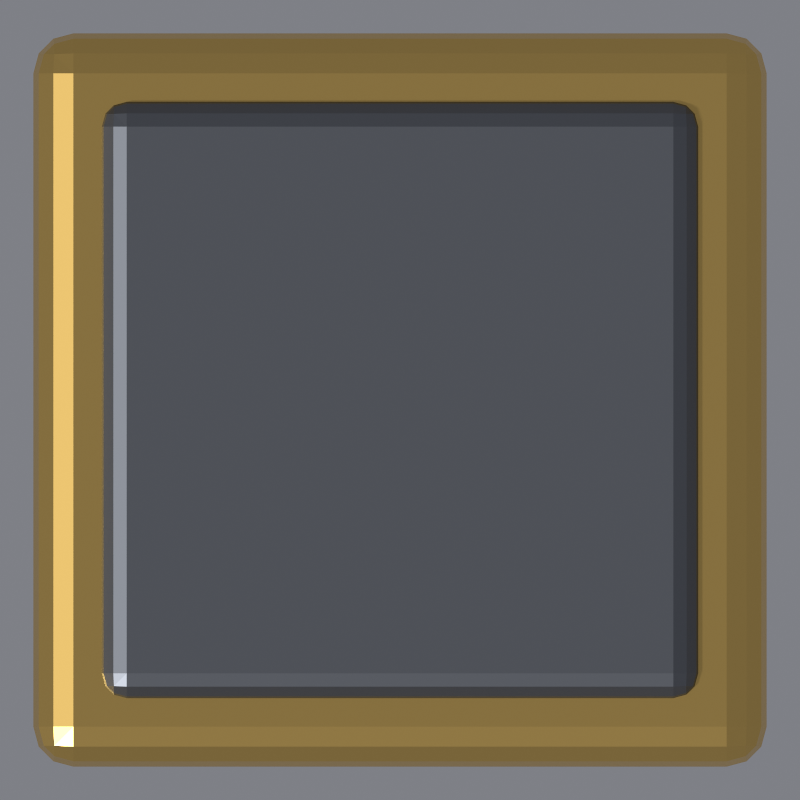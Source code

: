 # Source: frames.blend  (saved by Blender 5.2.45; exported with 4.5.12 LTS)
import bpy
from mathutils import Matrix  # noqa: F401  (used for matrix-valued properties, if any)

bpy.ops.wm.read_factory_settings(use_empty=True)
scene = bpy.context.scene
scene.name = 'Scene'

# ---- materials (node trees are filled in below, after node groups)
mat_gold_004 = bpy.data.materials.new('Gold.004')
mat_plate = bpy.data.materials.new('Plate')

# ---- material node trees
mat_gold_004.use_nodes = True; mat_gold_004.node_tree.nodes.clear()
_N = mat_gold_004.node_tree.nodes; _L = mat_gold_004.node_tree.links
n0 = _N.new('ShaderNodeBsdfPrincipled'); n0.name = 'Principled BSDF'; n0.location = (-200, 100)
n0.inputs[0].default_value = (0.83, 0.55, 0.16, 1.0)
n0.inputs[1].default_value = 1.0
n0.inputs[2].default_value = 0.3
n0.inputs[10].default_value = 0.005
n1 = _N.new('ShaderNodeOutputMaterial'); n1.name = 'Material Output'; n1.location = (200, 100)
_L.new(n0.outputs[0], n1.inputs[0])
n1.is_active_output = True
mat_plate.use_nodes = True; mat_plate.node_tree.nodes.clear()
_N = mat_plate.node_tree.nodes; _L = mat_plate.node_tree.links
n0 = _N.new('ShaderNodeBsdfPrincipled'); n0.name = 'Principled BSDF'; n0.location = (-200, 100)
n0.inputs[0].default_value = (0.16, 0.17, 0.19, 1.0)
n0.inputs[1].default_value = 1.0
n0.inputs[2].default_value = 0.45
n0.inputs[10].default_value = 0.005
n1 = _N.new('ShaderNodeOutputMaterial'); n1.name = 'Material Output'; n1.location = (200, 100)
_L.new(n0.outputs[0], n1.inputs[0])
n1.is_active_output = True

# ---- world
world_world = bpy.data.worlds.new('World'); scene.world = world_world
world_world.use_nodes = True; world_world.node_tree.nodes.clear()
_N = world_world.node_tree.nodes; _L = world_world.node_tree.links
n0 = _N.new('ShaderNodeBackground'); n0.name = 'Background'; n0.location = (-200, 100)
n0.inputs[0].default_value = (0.35, 0.36, 0.4, 1.0)
n0.inputs[1].default_value = 0.6
n1 = _N.new('ShaderNodeOutputWorld'); n1.name = 'World Output'; n1.location = (200, 100)
_L.new(n0.outputs[0], n1.inputs[0])
n1.is_active_output = True

# ---- cameras
cam_camera = bpy.data.cameras.new('Camera')
cam_camera.type = 'ORTHO'
cam_camera.ortho_scale = 96.0
cam_camera_001 = bpy.data.cameras.new('Camera.001')
cam_camera_001.type = 'ORTHO'
cam_camera_001.ortho_scale = 96.0
cam_camera_002 = bpy.data.cameras.new('Camera.002')
cam_camera_002.type = 'ORTHO'
cam_camera_002.ortho_scale = 72.0
cam_camera_003 = bpy.data.cameras.new('Camera.003')
cam_camera_003.type = 'ORTHO'
cam_camera_003.ortho_scale = 72.0
cam_camera_004 = bpy.data.cameras.new('Camera.004')
cam_camera_004.type = 'ORTHO'
cam_camera_004.ortho_scale = 24.0

# ---- lights
light_key = bpy.data.lights.new('Key', 'SUN')
light_key.angle = 0.1396
light_key.energy = 3.0

# ---- meshes
me_cube_034 = bpy.data.meshes.new('Cube.034')
me_cube_034.from_pydata([(-11.0, -11.0, 0.0), (-11.0, -11.0, 3.0), (-11.0, 11.0, 0.0), (-11.0, 11.0, 3.0), (11.0, -11.0, 0.0), (11.0, -11.0, 3.0), (11.0, 11.0, 0.0), (11.0, 11.0, 3.0)], [], [(0, 1, 3, 2), (2, 3, 7, 6), (6, 7, 5, 4), (4, 5, 1, 0), (2, 6, 4, 0), (7, 3, 1, 5)])
_uv = me_cube_034.uv_layers.new(name='UVMap')
_uv.uv.foreach_set('vector', [0.375, 0.0, 0.625, 0.0, 0.625, 0.25, 0.375, 0.25, 0.375, 0.25, 0.625, 0.25, 0.625, 0.5, 0.375, 0.5, 0.375, 0.5, 0.625, 0.5, 0.625, 0.75, 0.375, 0.75, 0.375, 0.75, 0.625, 0.75, 0.625, 1.0, 0.375, 1.0, 0.125, 0.5, 0.375, 0.5, 0.375, 0.75, 0.125, 0.75, 0.625, 0.5, 0.875, 0.5, 0.875, 0.75, 0.625, 0.75])
me_cube_034.materials.append(mat_gold_004)
me_cube_034.update()
me_cube_035 = bpy.data.meshes.new('Cube.035')
me_cube_035.from_pydata([(-9.0, -9.0, 0.0), (-9.0, -9.0, 3.6), (-9.0, 9.0, 0.0), (-9.0, 9.0, 3.6), (9.0, -9.0, 0.0), (9.0, -9.0, 3.6), (9.0, 9.0, 0.0), (9.0, 9.0, 3.6)], [], [(0, 1, 3, 2), (2, 3, 7, 6), (6, 7, 5, 4), (4, 5, 1, 0), (2, 6, 4, 0), (7, 3, 1, 5)])
_uv = me_cube_035.uv_layers.new(name='UVMap')
_uv.uv.foreach_set('vector', [0.375, 0.0, 0.625, 0.0, 0.625, 0.25, 0.375, 0.25, 0.375, 0.25, 0.625, 0.25, 0.625, 0.5, 0.375, 0.5, 0.375, 0.5, 0.625, 0.5, 0.625, 0.75, 0.375, 0.75, 0.375, 0.75, 0.625, 0.75, 0.625, 1.0, 0.375, 1.0, 0.125, 0.5, 0.375, 0.5, 0.375, 0.75, 0.125, 0.75, 0.625, 0.5, 0.875, 0.5, 0.875, 0.75, 0.625, 0.75])
me_cube_035.materials.append(mat_plate)
me_cube_035.update()

# ---- objects
ob_key = bpy.data.objects.new('Key', light_key)
ob_camera = bpy.data.objects.new('Camera', cam_camera)
ob_camera_001 = bpy.data.objects.new('Camera.001', cam_camera_001)
ob_camera_002 = bpy.data.objects.new('Camera.002', cam_camera_002)
ob_camera_003 = bpy.data.objects.new('Camera.003', cam_camera_003)
ob_camera_004 = bpy.data.objects.new('Camera.004', cam_camera_004)
ob_rim = bpy.data.objects.new('Rim', me_cube_034)
ob_plate = bpy.data.objects.new('Plate', me_cube_035)

# ---- transforms, parenting, visibility, modifiers, constraints
ob_key.location = (0.0, 0.0, 0.0)
ob_key.rotation_euler = (0.6981, -0.4363, -0.6109)
ob_camera.location = (0.0, 0.0, 100.0)
ob_camera_001.location = (0.0, 0.0, 100.0)
ob_camera_002.location = (0.0, 0.0, 100.0)
ob_camera_003.location = (0.0, 0.0, 100.0)
ob_camera_004.location = (0.0, 0.0, 100.0)
ob_rim.location = (0.0, 0.0, 0.0)
_m = ob_rim.modifiers.new('Bevel', 'BEVEL')
_m.width = 1.2
_m.width_pct = 1.2
_m.segments = 3
ob_plate.location = (0.0, 0.0, 0.0)
_m = ob_plate.modifiers.new('Bevel', 'BEVEL')
_m.width = 0.8
_m.width_pct = 0.8
_m.segments = 3

# ---- collection membership
scene.collection.objects.link(ob_key)
scene.collection.objects.link(ob_camera)
scene.collection.objects.link(ob_camera_001)
scene.collection.objects.link(ob_camera_002)
scene.collection.objects.link(ob_camera_003)
scene.collection.objects.link(ob_camera_004)
scene.collection.objects.link(ob_rim)
scene.collection.objects.link(ob_plate)

# ---- scene / render settings (as saved in the file)
scene.camera = ob_camera_004
scene.frame_start = 1; scene.frame_end = 250; scene.frame_set(1)
scene.render.engine = 'CYCLES'
scene.render.resolution_x = 24
scene.render.resolution_y = 24
scene.render.film_transparent = True
scene.render.bake_bias = 0.0
scene.render.bake_samples = 0
scene.render.compositor_device = 'GPU'
scene.cycles.use_denoising = False
scene.cycles.samples = 128
scene.cycles.pixel_filter_type = 'BOX'
scene.eevee.use_volume_custom_range = False
scene.eevee.fast_gi_thickness_near = 0.1
scene.eevee.fast_gi_thickness_far = 0.0
scene.eevee.ray_tracing_options.screen_trace_thickness = 0.1
scene.view_settings.view_transform = 'Standard'
bpy.context.view_layer.update()
